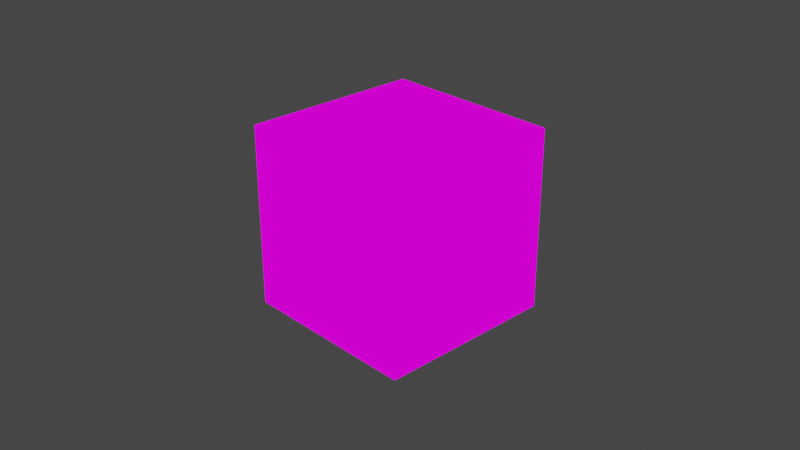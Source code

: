 # Source: skybox.blend  (saved by Blender 3.6.13; exported with 4.5.12 LTS)
import bpy
from mathutils import Matrix  # noqa: F401  (used for matrix-valued properties, if any)

bpy.ops.wm.read_factory_settings(use_empty=True)
scene = bpy.context.scene
scene.name = 'Scene'

# ---- collections
col_collection = bpy.data.collections.new('Collection'); scene.collection.children.link(col_collection)

# ---- images (referenced by path relative to the original .blend; pixels are not part of the script)
import os
ASSET_DIR = os.environ.get("B2B_ASSET_DIR", "")  # directory of the original .blend (textures are referenced by path, not embedded)
HERE = os.path.dirname(os.path.abspath(__file__))  # packed textures are extracted next to this script under _unpacked/

def load_image(name, relpath, width, height, colorspace="sRGB"):
    """Load a texture the original file referenced (path relative to the .blend, or extracted next to this script)."""
    p = next((c for c in (os.path.join(HERE, relpath), os.path.join(ASSET_DIR, relpath)) if relpath and os.path.exists(c)), "")
    if p:
        img = bpy.data.images.load(p, check_existing=True)
        img.name = name
    else:  # same state as the original file: an image datablock whose file is absent (Cycles renders it pink)
        img = bpy.data.images.new(name, width, height)
        img.source = "FILE"
        img.filepath = "//" + (relpath or name)
    img.colorspace_settings.name = colorspace
    return img
img_star_sky_0001_png = load_image('star_sky_0001.png', 'tex/star_sky_0001.png', 1024, 1024, 'sRGB')
img_star_sky_0002_png = load_image('star_sky_0002.png', 'tex/star_sky_0002.png', 1024, 1024, 'sRGB')
img_star_sky_0003_png = load_image('star_sky_0003.png', 'tex/star_sky_0003.png', 1024, 1024, 'sRGB')
img_star_sky_0004_png = load_image('star_sky_0004.png', 'tex/star_sky_0004.png', 1024, 1024, 'sRGB')
img_star_sky_0005_png = load_image('star_sky_0005.png', 'tex/star_sky_0005.png', 1024, 1024, 'sRGB')
img_star_sky_0006_png = load_image('star_sky_0006.png', 'tex/star_sky_0006.png', 1024, 1024, 'sRGB')

# ---- materials (node trees are filled in below, after node groups)
mat_material_001 = bpy.data.materials.new('Material.001')
mat_material_001.alpha_threshold = 0.0
mat_material_001.use_transparent_shadow = False
mat_material_001.roughness = 0.5
mat_material_001.line_color = (0.0, 0.0, 0.0, 1.0)
mat_material_002 = bpy.data.materials.new('Material.002')
mat_material_002.alpha_threshold = 0.0
mat_material_002.use_transparent_shadow = False
mat_material_002.roughness = 0.5
mat_material_002.line_color = (0.0, 0.0, 0.0, 1.0)
mat_material_003 = bpy.data.materials.new('Material.003')
mat_material_003.alpha_threshold = 0.0
mat_material_003.use_transparent_shadow = False
mat_material_003.roughness = 0.5
mat_material_003.line_color = (0.0, 0.0, 0.0, 1.0)
mat_material_004 = bpy.data.materials.new('Material.004')
mat_material_004.alpha_threshold = 0.0
mat_material_004.use_transparent_shadow = False
mat_material_004.roughness = 0.5
mat_material_004.line_color = (0.0, 0.0, 0.0, 1.0)
mat_material_005 = bpy.data.materials.new('Material.005')
mat_material_005.alpha_threshold = 0.0
mat_material_005.use_transparent_shadow = False
mat_material_005.roughness = 0.5
mat_material_005.line_color = (0.0, 0.0, 0.0, 1.0)
mat_material_006 = bpy.data.materials.new('Material.006')
mat_material_006.alpha_threshold = 0.0
mat_material_006.use_transparent_shadow = False
mat_material_006.roughness = 0.5
mat_material_006.line_color = (0.0, 0.0, 0.0, 1.0)

# ---- material node trees
mat_material_001.use_nodes = True; mat_material_001.node_tree.nodes.clear()
_N = mat_material_001.node_tree.nodes; _L = mat_material_001.node_tree.links
n0 = _N.new('ShaderNodeOutputMaterial'); n0.name = 'Material Output'; n0.location = (487, 300)
n1 = _N.new('ShaderNodeTexImage'); n1.name = 'Image Texture'; n1.location = (-63, 249)
n1.image = img_star_sky_0001_png
_L.new(n1.outputs[0], n0.inputs[0])
n0.is_active_output = True
mat_material_002.use_nodes = True; mat_material_002.node_tree.nodes.clear()
_N = mat_material_002.node_tree.nodes; _L = mat_material_002.node_tree.links
n0 = _N.new('ShaderNodeOutputMaterial'); n0.name = 'Material Output'; n0.location = (487, 300)
n1 = _N.new('ShaderNodeTexImage'); n1.name = 'Image Texture'; n1.location = (-63, 249)
n1.image = img_star_sky_0002_png
_L.new(n1.outputs[0], n0.inputs[0])
n0.is_active_output = True
mat_material_003.use_nodes = True; mat_material_003.node_tree.nodes.clear()
_N = mat_material_003.node_tree.nodes; _L = mat_material_003.node_tree.links
n0 = _N.new('ShaderNodeOutputMaterial'); n0.name = 'Material Output'; n0.location = (487, 300)
n1 = _N.new('ShaderNodeTexImage'); n1.name = 'Image Texture'; n1.location = (-63, 249)
n1.image = img_star_sky_0003_png
_L.new(n1.outputs[0], n0.inputs[0])
n0.is_active_output = True
mat_material_004.use_nodes = True; mat_material_004.node_tree.nodes.clear()
_N = mat_material_004.node_tree.nodes; _L = mat_material_004.node_tree.links
n0 = _N.new('ShaderNodeOutputMaterial'); n0.name = 'Material Output'; n0.location = (487, 300)
n1 = _N.new('ShaderNodeTexImage'); n1.name = 'Image Texture'; n1.location = (-63, 249)
n1.image = img_star_sky_0004_png
_L.new(n1.outputs[0], n0.inputs[0])
n0.is_active_output = True
mat_material_005.use_nodes = True; mat_material_005.node_tree.nodes.clear()
_N = mat_material_005.node_tree.nodes; _L = mat_material_005.node_tree.links
n0 = _N.new('ShaderNodeOutputMaterial'); n0.name = 'Material Output'; n0.location = (487, 300)
n1 = _N.new('ShaderNodeTexImage'); n1.name = 'Image Texture'; n1.location = (-63, 249)
n1.image = img_star_sky_0005_png
_L.new(n1.outputs[0], n0.inputs[0])
n0.is_active_output = True
mat_material_006.use_nodes = True; mat_material_006.node_tree.nodes.clear()
_N = mat_material_006.node_tree.nodes; _L = mat_material_006.node_tree.links
n0 = _N.new('ShaderNodeOutputMaterial'); n0.name = 'Material Output'; n0.location = (487, 300)
n1 = _N.new('ShaderNodeTexImage'); n1.name = 'Image Texture'; n1.location = (-63, 249)
n1.image = img_star_sky_0006_png
_L.new(n1.outputs[0], n0.inputs[0])
n0.is_active_output = True

# ---- world
world_world = bpy.data.worlds.new('World'); scene.world = world_world
world_world.use_nodes = True; world_world.node_tree.nodes.clear()
_N = world_world.node_tree.nodes; _L = world_world.node_tree.links
n0 = _N.new('ShaderNodeOutputWorld'); n0.name = 'World Output'; n0.location = (300, 300)
n1 = _N.new('ShaderNodeBackground'); n1.name = 'Background'; n1.location = (10, 300)
n1.inputs[0].default_value = (0.05088, 0.05088, 0.05088, 1.0)
_L.new(n1.outputs[0], n0.inputs[0])
n0.is_active_output = True
world_world.color = (0.05088, 0.05088, 0.05088)
world_world.use_sun_shadow = False
world_world.sun_shadow_jitter_overblur = 0.0

# ---- cameras
cam_camera = bpy.data.cameras.new('Camera')
cam_camera.clip_end = 100.0
cam_camera.ortho_scale = 7.314

# ---- meshes
me_cube = bpy.data.meshes.new('Cube')
me_cube.from_pydata([(1.0, 1.0, 1.0), (1.0, 1.0, -1.0), (1.0, -1.0, 1.0), (1.0, -1.0, -1.0), (-1.0, 1.0, 1.0), (-1.0, 1.0, -1.0), (-1.0, -1.0, 1.0), (-1.0, -1.0, -1.0)], [], [(0, 2, 6, 4), (3, 7, 6, 2), (7, 5, 4, 6), (5, 7, 3, 1), (1, 3, 2, 0), (5, 1, 0, 4)])
me_cube.polygons.foreach_set('material_index', [4, 1, 2, 5, 0, 3])
_uv = me_cube.uv_layers.new(name='UVMap')
_uv.uv.foreach_set('vector', [9.981e-05, 0.0001001, 0.0001001, 0.9999, 0.9999, 0.9999, 0.9999, 9.99e-05, 0.9999, 0.0001, 9.994e-05, 0.0001, 0.0001, 0.9999, 0.9999, 0.9999, 0.9999, 0.0001001, 0.0001001, 9.984e-05, 9.996e-05, 0.9999, 0.9999, 0.9999, 0.9999, 0.9999, 0.9999, 9.984e-05, 9.984e-05, 0.0001001, 0.0001, 0.9999, 0.9999, 0.0001, 9.994e-05, 0.0001, 0.0001, 0.9999, 0.9999, 0.9999, 0.9999, 0.0001001, 0.0001001, 9.984e-05, 9.996e-05, 0.9999, 0.9999, 0.9999])
me_cube.materials.append(mat_material_001)
me_cube.materials.append(mat_material_002)
me_cube.materials.append(mat_material_003)
me_cube.materials.append(mat_material_004)
me_cube.materials.append(mat_material_005)
me_cube.materials.append(mat_material_006)
me_cube.use_mirror_vertex_groups = False
me_cube.update()

# ---- objects
ob_skybox = bpy.data.objects.new('skybox', me_cube)
ob_camera = bpy.data.objects.new('Camera', cam_camera)

# ---- transforms, parenting, visibility, modifiers, constraints
ob_skybox.location = (0.0, 0.0, 0.0)
ob_skybox.lock_rotations_4d = False
ob_skybox.empty_display_type = 'ARROWS'
ob_skybox.lineart.crease_threshold = 0.0
ob_camera.location = (7.359, -6.926, 4.958)
ob_camera.rotation_euler = (1.109, 0.0, 0.8149)
ob_camera.lock_rotations_4d = False
ob_camera.empty_display_type = 'ARROWS'
ob_camera.color = (0.0, 0.0, 0.0, 0.0)
ob_camera.display_type = 'WIRE'
ob_camera.lineart.crease_threshold = 0.0

# ---- collection membership
col_collection.objects.link(ob_skybox)
col_collection.objects.link(ob_camera)

# ---- scene / render settings (as saved in the file)
scene.camera = ob_camera
scene.frame_start = 1; scene.frame_end = 250; scene.frame_set(1)
scene.render.engine = 'BLENDER_EEVEE_NEXT'
scene.cycles.sampling_pattern = 'TABULATED_SOBOL'
scene.view_settings.view_transform = 'Filmic'
bpy.context.view_layer.update()

# ---- added for rendering (the .blend has no usable light): sun
light_auto_sun = bpy.data.lights.new('AutoSun', 'SUN')
light_auto_sun.energy = 3.0
light_auto_sun.angle = 0.0523599
ob_auto_sun = bpy.data.objects.new('AutoSun', light_auto_sun)
scene.collection.objects.link(ob_auto_sun)
ob_auto_sun.rotation_euler = (0.872665, 0.174533, 0.523599)
bpy.context.view_layer.update()
